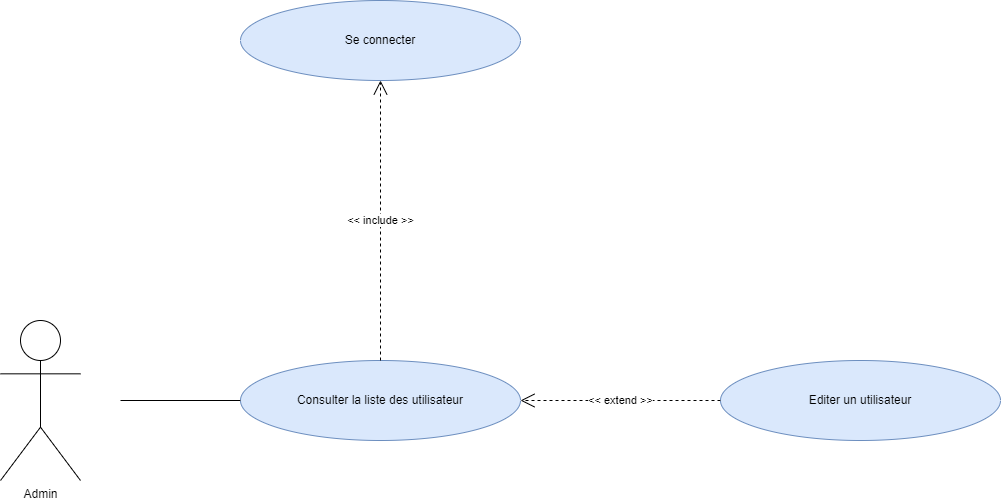

The diagram above was exported from draw.io. Its source (the exported page's mxGraphModel, read from the mxfile embedded in the PNG):
<mxGraphModel dx="1434" dy="790" grid="1" gridSize="10" guides="1" tooltips="1" connect="1" arrows="1" fold="1" page="1" pageScale="1" pageWidth="1169" pageHeight="1654" background="#ffffff" math="0" shadow="0">
  <root>
    <mxCell id="0" />
    <mxCell id="1" parent="0" />
    <mxCell id="H1IME66pHDdjJAC6DGHj-1" value="Admin" style="shape=umlActor;verticalLabelPosition=bottom;verticalAlign=top;html=1;outlineConnect=0;" vertex="1" parent="1">
      <mxGeometry x="40" y="480" width="80" height="160" as="geometry" />
    </mxCell>
    <mxCell id="H1IME66pHDdjJAC6DGHj-2" value="&lt;font style=&quot;vertical-align: inherit;&quot;&gt;&lt;font style=&quot;vertical-align: inherit;&quot;&gt;&lt;font style=&quot;vertical-align: inherit;&quot;&gt;&lt;font style=&quot;vertical-align: inherit;&quot;&gt;Consulter la liste des utilisateur&lt;/font&gt;&lt;/font&gt;&lt;/font&gt;&lt;/font&gt;" style="ellipse;whiteSpace=wrap;html=1;fillColor=#dae8fc;strokeColor=#6c8ebf;" vertex="1" parent="1">
      <mxGeometry x="280" y="520" width="280" height="80" as="geometry" />
    </mxCell>
    <mxCell id="H1IME66pHDdjJAC6DGHj-3" value="Se connecter" style="ellipse;whiteSpace=wrap;html=1;fillColor=#dae8fc;strokeColor=#6c8ebf;" vertex="1" parent="1">
      <mxGeometry x="280" y="160" width="280" height="80" as="geometry" />
    </mxCell>
    <mxCell id="H1IME66pHDdjJAC6DGHj-4" value="" style="endArrow=none;html=1;rounded=0;entryX=0;entryY=0.5;entryDx=0;entryDy=0;" edge="1" parent="1" target="H1IME66pHDdjJAC6DGHj-2">
      <mxGeometry width="50" height="50" relative="1" as="geometry">
        <mxPoint x="160" y="560" as="sourcePoint" />
        <mxPoint x="250" y="530" as="targetPoint" />
      </mxGeometry>
    </mxCell>
    <mxCell id="H1IME66pHDdjJAC6DGHj-5" value="&amp;lt;&amp;lt; include &amp;gt;&amp;gt;" style="endArrow=open;endSize=12;dashed=1;html=1;rounded=0;exitX=0.5;exitY=0;exitDx=0;exitDy=0;entryX=0.5;entryY=1;entryDx=0;entryDy=0;" edge="1" parent="1" source="H1IME66pHDdjJAC6DGHj-2" target="H1IME66pHDdjJAC6DGHj-3">
      <mxGeometry width="160" relative="1" as="geometry">
        <mxPoint x="430" y="370" as="sourcePoint" />
        <mxPoint x="430" y="530" as="targetPoint" />
      </mxGeometry>
    </mxCell>
    <mxCell id="H1IME66pHDdjJAC6DGHj-6" value="&lt;font style=&quot;vertical-align: inherit;&quot;&gt;&lt;font style=&quot;vertical-align: inherit;&quot;&gt;&lt;font style=&quot;vertical-align: inherit;&quot;&gt;&lt;font style=&quot;vertical-align: inherit;&quot;&gt;Editer un utilisateur&lt;/font&gt;&lt;/font&gt;&lt;/font&gt;&lt;/font&gt;" style="ellipse;whiteSpace=wrap;html=1;fillColor=#dae8fc;strokeColor=#6c8ebf;" vertex="1" parent="1">
      <mxGeometry x="760" y="520" width="280" height="80" as="geometry" />
    </mxCell>
    <mxCell id="H1IME66pHDdjJAC6DGHj-8" value="&amp;lt;&amp;lt; extend &amp;gt;&amp;gt;" style="endArrow=open;endSize=12;dashed=1;html=1;rounded=0;exitX=0;exitY=0.5;exitDx=0;exitDy=0;entryX=1;entryY=0.5;entryDx=0;entryDy=0;" edge="1" parent="1" source="H1IME66pHDdjJAC6DGHj-6" target="H1IME66pHDdjJAC6DGHj-2">
      <mxGeometry width="160" relative="1" as="geometry">
        <mxPoint x="800" y="200" as="sourcePoint" />
        <mxPoint x="519" y="532" as="targetPoint" />
      </mxGeometry>
    </mxCell>
  </root>
</mxGraphModel>